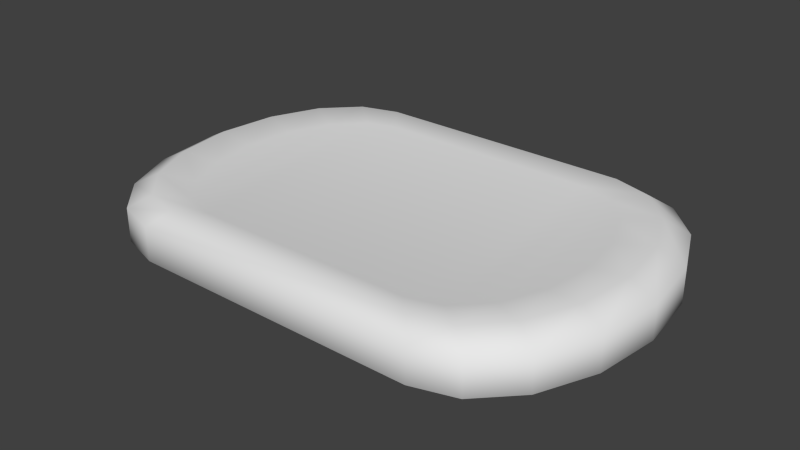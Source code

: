 # Source: tile_rectangle.blend  (saved by Blender 2.75.0; exported with 4.5.12 LTS)
import bpy
from mathutils import Matrix  # noqa: F401  (used for matrix-valued properties, if any)

bpy.ops.wm.read_factory_settings(use_empty=True)
scene = bpy.context.scene
scene.name = 'Scene'

# ---- collections
col_collection_1 = bpy.data.collections.new('Collection 1'); scene.collection.children.link(col_collection_1)

# ---- world
world_world = bpy.data.worlds.new('World'); scene.world = world_world
world_world.color = (0.05088, 0.05088, 0.05088)
world_world.use_sun_shadow = False
world_world.sun_shadow_jitter_overblur = 0.0
world_world.cycles.sampling_method = 'MANUAL'
world_world.cycles.sample_map_resolution = 256

# ---- meshes
me_cylinder = bpy.data.meshes.new('Cylinder')
me_cylinder.from_pydata([(-0.8608, 1.0, -0.1), (-0.8608, 1.0, 0.1), (1.11, 0.9239, -0.1), (1.11, 0.9239, 0.1), (1.322, 0.7071, -0.1), (1.322, 0.7071, 0.1), (1.463, 0.3827, -0.1), (1.463, 0.3827, 0.1), (1.463, -0.3827, -0.1), (1.463, -0.3827, 0.1), (1.322, -0.7071, -0.1), (1.322, -0.7071, 0.1), (1.11, -0.9239, -0.1), (1.11, -0.9239, 0.1), (-0.8608, -1.0, -0.1), (-0.8608, -1.0, 0.1), (-1.11, -0.9239, -0.1), (-1.11, -0.9239, 0.1), (-1.322, -0.7071, -0.1), (-1.322, -0.7071, 0.1), (-1.463, -0.3827, -0.1), (-1.463, -0.3827, 0.1), (-1.513, 1.192e-08, -0.1), (-1.513, 1.192e-08, 0.1), (-1.463, 0.3827, -0.1), (-1.463, 0.3827, 0.1), (-1.322, 0.7071, -0.1), (-1.322, 0.7071, 0.1), (-1.11, 0.9239, -0.1), (-1.11, 0.9239, 0.1), (0.8608, 1.0, -0.1), (0.8608, 1.0, 0.1), (1.513, -4.371e-08, 0.1), (1.513, -4.371e-08, -0.1), (0.8608, -1.0, 0.1), (0.8608, -1.0, -0.1), (-0.7747, 0.9, 0.18), (0.9993, 0.8315, 0.18), (1.19, 0.6364, 0.18), (1.317, 0.3444, 0.18), (1.317, -0.3444, 0.18), (1.19, -0.6364, 0.18), (0.9993, -0.8315, 0.18), (-0.7747, -0.9, 0.18), (-0.9993, -0.8315, 0.18), (-1.19, -0.6364, 0.18), (-1.317, -0.3444, 0.18), (-1.362, 1.073e-08, 0.18), (-1.317, 0.3444, 0.18), (-1.19, 0.6364, 0.18), (-0.9993, 0.8315, 0.18), (0.7747, 0.9, 0.18), (1.362, -3.934e-08, 0.18), (0.7747, -0.9, 0.18), (-0.7747, 0.9, -0.18), (0.9993, 0.8315, -0.18), (1.19, 0.6364, -0.18), (1.317, 0.3444, -0.18), (1.317, -0.3444, -0.18), (1.19, -0.6364, -0.18), (0.9993, -0.8315, -0.18), (-0.7747, -0.9, -0.18), (-0.9993, -0.8315, -0.18), (-1.19, -0.6364, -0.18), (-1.317, -0.3444, -0.18), (-1.362, 1.073e-08, -0.18), (-1.317, 0.3444, -0.18), (-1.19, 0.6364, -0.18), (-0.9993, 0.8315, -0.18), (0.7747, 0.9, -0.18), (1.362, -3.934e-08, -0.18), (0.7747, -0.9, -0.18), (0.8399, 0.6988, 0.1513), (0.9999, 0.5349, 0.1513), (1.107, 0.2895, 0.1513), (1.144, -3.306e-08, 0.1513), (1.107, -0.2895, 0.1513), (-0.8399, 0.6988, -0.1513), (0.6511, -0.7564, 0.1513), (-0.8399, -0.6988, 0.1513), (-0.6511, -0.7564, 0.1513), (-0.9999, -0.5349, 0.1513), (-1.107, -0.2895, 0.1513), (-1.107, 0.2895, 0.1513), (-1.144, 9.02e-09, 0.1513), (-0.9999, 0.5349, 0.1513), (-0.8399, 0.6988, 0.1513), (-0.6511, 0.7564, 0.1513), (0.6511, 0.7564, -0.1513), (0.8399, 0.6988, -0.1513), (1.107, 0.2895, -0.1513), (1.107, -0.2895, -0.1513), (-0.8399, -0.6988, -0.1513), (-1.107, -0.2895, -0.1513), (-1.107, 0.2895, -0.1513), (-0.9999, 0.5349, -0.1513), (-0.6511, 0.7564, -0.1513), (0.6511, 0.7564, 0.1513), (1.144, 5.591e-08, -0.1513), (0.9999, -0.5349, -0.1513), (0.9999, -0.5349, 0.1513), (0.8399, -0.6988, 0.1513), (0.8399, -0.6988, -0.1513), (-1.144, 1.382e-08, -0.1513), (-0.9999, -0.5349, -0.1513), (-0.6511, -0.7564, -0.1513), (0.6511, -0.7564, -0.1513), (0.9999, 0.5349, -0.1513)], [], [(30, 31, 3, 2), (2, 3, 5, 4), (4, 5, 7, 6), (6, 7, 32, 33), (8, 9, 11, 10), (10, 11, 13, 12), (12, 13, 34, 35), (14, 15, 17, 16), (16, 17, 19, 18), (18, 19, 21, 20), (22, 23, 25, 24), (24, 25, 27, 26), (28, 29, 1, 0), (26, 27, 29, 28), (33, 32, 9, 8), (20, 21, 23, 22), (15, 14, 35, 34), (0, 1, 31, 30), (29, 27, 49, 50), (9, 32, 52, 40), (13, 11, 41, 42), (25, 23, 47, 48), (32, 7, 39, 52), (23, 21, 46, 47), (19, 17, 44, 45), (1, 29, 50, 36), (5, 3, 37, 38), (15, 34, 53, 43), (34, 13, 42, 53), (27, 25, 48, 49), (11, 9, 40, 41), (21, 19, 45, 46), (7, 5, 38, 39), (3, 31, 51, 37), (31, 1, 36, 51), (17, 15, 43, 44), (10, 12, 60, 59), (22, 24, 66, 65), (6, 33, 70, 57), (20, 22, 65, 64), (16, 18, 63, 62), (28, 0, 54, 68), (2, 4, 56, 55), (12, 35, 71, 60), (24, 26, 67, 66), (35, 14, 61, 71), (8, 10, 59, 58), (18, 20, 64, 63), (4, 6, 57, 56), (30, 2, 55, 69), (0, 30, 69, 54), (14, 16, 62, 61), (26, 28, 68, 67), (33, 8, 58, 70), (45, 44, 79, 81), (44, 43, 80, 79), (66, 67, 95, 94), (67, 68, 77, 95), (52, 39, 74, 75), (43, 53, 78, 80), (39, 38, 73, 74), (47, 46, 82, 84), (38, 37, 72, 73), (40, 52, 75, 76), (36, 50, 86, 87), (54, 69, 88, 96), (50, 49, 85, 86), (49, 48, 83, 85), (48, 47, 84, 83), (69, 55, 89, 88), (46, 45, 81, 82), (70, 58, 91, 98), (55, 56, 107, 89), (64, 65, 103, 93), (56, 57, 90, 107), (71, 61, 105, 106), (57, 70, 98, 90), (58, 59, 99, 91), (95, 104, 93, 94), (59, 60, 102, 99), (60, 71, 106, 102), (61, 62, 92, 105), (77, 92, 104, 95), (62, 63, 104, 92), (96, 105, 92, 77), (63, 64, 93, 104), (106, 105, 96, 88), (65, 66, 94, 103), (97, 87, 80, 78), (74, 76, 75), (73, 100, 76, 74), (72, 101, 100, 73), (97, 78, 101, 72), (37, 51, 97, 72), (51, 36, 87, 97), (41, 40, 76, 100), (42, 41, 100, 101), (53, 42, 101, 78), (82, 83, 84), (81, 85, 83, 82), (79, 86, 85, 81), (80, 87, 86, 79), (68, 54, 96, 77), (94, 93, 103), (106, 88, 89, 102), (102, 89, 107, 99), (99, 107, 90, 91), (91, 90, 98)])
me_cylinder.polygons.foreach_set('use_smooth', [True] * 108)
_uv = me_cylinder.uv_layers.new(name='UVMap')
_uv.uv.foreach_set('vector', [0.8723, 0.0321, 0.8811, 0.001534, 0.9252, 0.01927, 0.9081, 0.04623, 0.9081, 0.04623, 0.9252, 0.01927, 0.9636, 0.05646, 0.9381, 0.07529, 0.9381, 0.07529, 0.9636, 0.05646, 0.99, 0.1107, 0.9598, 0.1202, 0.9598, 0.1202, 0.99, 0.1107, 0.9999, 0.1748, 0.9682, 0.1751, 0.9608, 0.2303, 0.9915, 0.2396, 0.9655, 0.2952, 0.9396, 0.276, 0.9396, 0.276, 0.9655, 0.2952, 0.9265, 0.333, 0.9097, 0.3059, 0.9097, 0.3059, 0.9265, 0.333, 0.882, 0.3507, 0.8733, 0.3207, 0.6379, 0.3209, 0.6288, 0.352, 0.5835, 0.3339, 0.6012, 0.3062, 0.6012, 0.3062, 0.5835, 0.3339, 0.5443, 0.2955, 0.5712, 0.2762, 0.5712, 0.2762, 0.5443, 0.2955, 0.5176, 0.2385, 0.55, 0.231, 0.5452, 0.1765, 0.5174, 0.1758, 0.5175, 0.1131, 0.5501, 0.1215, 0.5501, 0.1215, 0.5175, 0.1131, 0.5453, 0.05657, 0.5715, 0.07629, 0.6015, 0.04659, 0.585, 0.0193, 0.6293, 0.002114, 0.6378, 0.03203, 0.5715, 0.07629, 0.5453, 0.05657, 0.585, 0.0193, 0.6015, 0.04659, 0.9682, 0.1751, 0.9999, 0.1748, 0.9915, 0.2396, 0.9608, 0.2303, 0.55, 0.231, 0.5176, 0.2385, 0.5174, 0.1758, 0.5452, 0.1765, 0.6288, 0.352, 0.6379, 0.3209, 0.8733, 0.3207, 0.882, 0.3507, 0.6378, 0.03203, 0.6293, 0.002114, 0.8811, 0.001534, 0.8723, 0.0321, 0.4553, 0.01479, 0.4933, 0.05398, 0.4666, 0.0682, 0.4335, 0.03438, 0.008727, 0.2427, 5.932e-05, 0.176, 0.02966, 0.176, 0.03748, 0.2351, 0.07102, 0.3378, 0.03359, 0.2995, 0.05952, 0.2852, 0.0924, 0.3183, 0.5175, 0.1131, 0.5174, 0.1758, 0.4917, 0.1758, 0.4878, 0.1192, 5.932e-05, 0.176, 0.008684, 0.1093, 0.03743, 0.1168, 0.02966, 0.176, 0.5174, 0.1758, 0.5176, 0.2385, 0.4878, 0.2325, 0.4917, 0.1758, 0.4934, 0.2978, 0.4555, 0.337, 0.4337, 0.3174, 0.4666, 0.2836, 0.4107, 0.0004239, 0.4553, 0.01479, 0.4335, 0.03438, 0.3948, 0.02256, 0.03353, 0.05245, 0.07092, 0.01425, 0.09229, 0.03363, 0.05945, 0.06677, 0.4109, 0.3514, 0.1152, 0.352, 0.1308, 0.3299, 0.395, 0.3294, 0.1152, 0.352, 0.07102, 0.3378, 0.0924, 0.3183, 0.1308, 0.3299, 0.4933, 0.05398, 0.5175, 0.1131, 0.4878, 0.1192, 0.4666, 0.0682, 0.03359, 0.2995, 0.008727, 0.2427, 0.03748, 0.2351, 0.05952, 0.2852, 0.5176, 0.2385, 0.4934, 0.2978, 0.4666, 0.2836, 0.4878, 0.2325, 0.008684, 0.1093, 0.03353, 0.05245, 0.05945, 0.06677, 0.03743, 0.1168, 0.07092, 0.01425, 0.115, 5.932e-05, 0.1307, 0.02198, 0.09229, 0.03363, 0.115, 5.932e-05, 0.4107, 0.0004239, 0.3948, 0.02256, 0.1307, 0.02198, 0.4555, 0.337, 0.4109, 0.3514, 0.395, 0.3294, 0.4337, 0.3174, 0.9389, 0.2756, 0.9093, 0.3053, 0.8915, 0.2908, 0.9178, 0.264, 0.5452, 0.1765, 0.5501, 0.1215, 0.5746, 0.1282, 0.5691, 0.1764, 0.9589, 0.1205, 0.9672, 0.1751, 0.9422, 0.1753, 0.9352, 0.1272, 0.55, 0.231, 0.5452, 0.1765, 0.5691, 0.1764, 0.5745, 0.2244, 0.6016, 0.3056, 0.5719, 0.2758, 0.593, 0.2643, 0.6194, 0.2911, 0.6019, 0.04719, 0.638, 0.03286, 0.6509, 0.05121, 0.6196, 0.0617, 0.9077, 0.04683, 0.9374, 0.07577, 0.9166, 0.08752, 0.8904, 0.06128, 0.9093, 0.3053, 0.8732, 0.3198, 0.86, 0.3014, 0.8915, 0.2908, 0.5501, 0.1215, 0.5722, 0.07675, 0.5932, 0.08835, 0.5746, 0.1282, 0.8732, 0.3198, 0.638, 0.3201, 0.6509, 0.3018, 0.86, 0.3014, 0.9599, 0.2301, 0.9389, 0.2756, 0.9178, 0.264, 0.9359, 0.2237, 0.5719, 0.2758, 0.55, 0.231, 0.5745, 0.2244, 0.593, 0.2643, 0.9374, 0.07577, 0.9589, 0.1205, 0.9352, 0.1272, 0.9166, 0.08752, 0.8722, 0.03288, 0.9077, 0.04683, 0.8904, 0.06128, 0.8593, 0.05095, 0.638, 0.03286, 0.8722, 0.03288, 0.8593, 0.05095, 0.6509, 0.05121, 0.638, 0.3201, 0.6016, 0.3056, 0.6194, 0.2911, 0.6509, 0.3018, 0.5722, 0.07675, 0.6019, 0.04719, 0.6196, 0.0617, 0.5932, 0.08835, 0.9672, 0.1751, 0.9599, 0.2301, 0.9359, 0.2237, 0.9422, 0.1753, 0.4666, 0.2836, 0.4337, 0.3174, 0.4059, 0.2944, 0.4332, 0.2661, 0.4337, 0.3174, 0.395, 0.3294, 0.3737, 0.3043, 0.4059, 0.2944, 0.5746, 0.1282, 0.5932, 0.08835, 0.6195, 0.1025, 0.6046, 0.1363, 0.5932, 0.08835, 0.6196, 0.0617, 0.6419, 0.07979, 0.6195, 0.1025, 0.02966, 0.176, 0.03743, 0.1168, 0.07383, 0.1264, 0.06742, 0.176, 0.395, 0.3294, 0.1308, 0.3299, 0.1518, 0.3049, 0.3737, 0.3043, 0.03743, 0.1168, 0.05945, 0.06677, 0.09215, 0.08445, 0.07383, 0.1264, 0.4917, 0.1758, 0.4878, 0.2325, 0.4512, 0.2238, 0.4574, 0.1758, 0.05945, 0.06677, 0.09229, 0.03363, 0.1195, 0.05667, 0.09215, 0.08445, 0.03748, 0.2351, 0.02966, 0.176, 0.06742, 0.176, 0.0739, 0.2256, 0.3948, 0.02256, 0.4335, 0.03438, 0.4058, 0.05745, 0.3736, 0.04755, 0.6509, 0.05121, 0.8593, 0.05095, 0.8422, 0.0711, 0.6681, 0.07144, 0.4335, 0.03438, 0.4666, 0.0682, 0.4331, 0.08573, 0.4058, 0.05745, 0.4666, 0.0682, 0.4878, 0.1192, 0.4513, 0.1278, 0.4331, 0.08573, 0.4878, 0.1192, 0.4917, 0.1758, 0.4574, 0.1758, 0.4513, 0.1278, 0.8593, 0.05095, 0.8904, 0.06128, 0.8683, 0.07929, 0.8422, 0.0711, 0.4878, 0.2325, 0.4666, 0.2836, 0.4332, 0.2661, 0.4512, 0.2238, 0.9422, 0.1753, 0.9359, 0.2237, 0.9061, 0.2159, 0.9111, 0.1756, 0.8904, 0.06128, 0.9166, 0.08752, 0.8906, 0.1018, 0.8683, 0.07929, 0.5745, 0.2244, 0.5691, 0.1764, 0.5994, 0.1764, 0.6046, 0.2164, 0.9166, 0.08752, 0.9352, 0.1272, 0.9056, 0.1354, 0.8906, 0.1018, 0.86, 0.3014, 0.6509, 0.3018, 0.6681, 0.2815, 0.8428, 0.2811, 0.9352, 0.1272, 0.9422, 0.1753, 0.9111, 0.1756, 0.9056, 0.1354, 0.9359, 0.2237, 0.9178, 0.264, 0.8913, 0.2498, 0.9061, 0.2159, 0.6195, 0.1025, 0.6194, 0.2502, 0.6046, 0.2164, 0.6046, 0.1363, 0.9178, 0.264, 0.8915, 0.2908, 0.869, 0.2727, 0.8913, 0.2498, 0.8915, 0.2908, 0.86, 0.3014, 0.8428, 0.2811, 0.869, 0.2727, 0.6509, 0.3018, 0.6194, 0.2911, 0.6418, 0.2731, 0.6681, 0.2815, 0.6419, 0.07979, 0.6418, 0.2731, 0.6194, 0.2502, 0.6195, 0.1025, 0.6194, 0.2911, 0.593, 0.2643, 0.6194, 0.2502, 0.6418, 0.2731, 0.6681, 0.07144, 0.6681, 0.2815, 0.6418, 0.2731, 0.6419, 0.07979, 0.593, 0.2643, 0.5745, 0.2244, 0.6046, 0.2164, 0.6194, 0.2502, 0.8428, 0.2811, 0.6681, 0.2815, 0.6681, 0.07144, 0.8422, 0.0711, 0.5691, 0.1764, 0.5746, 0.1282, 0.6046, 0.1363, 0.5994, 0.1764, 0.1517, 0.04704, 0.3736, 0.04755, 0.3737, 0.3043, 0.1518, 0.3049, 0.07383, 0.1264, 0.0739, 0.2256, 0.06742, 0.176, 0.09215, 0.08445, 0.09224, 0.2675, 0.0739, 0.2256, 0.07383, 0.1264, 0.1195, 0.05667, 0.1196, 0.2953, 0.09224, 0.2675, 0.09215, 0.08445, 0.1517, 0.04704, 0.1518, 0.3049, 0.1196, 0.2953, 0.1195, 0.05667, 0.09229, 0.03363, 0.1307, 0.02198, 0.1517, 0.04704, 0.1195, 0.05667, 0.1307, 0.02198, 0.3948, 0.02256, 0.3736, 0.04755, 0.1517, 0.04704, 0.05952, 0.2852, 0.03748, 0.2351, 0.0739, 0.2256, 0.09224, 0.2675, 0.0924, 0.3183, 0.05952, 0.2852, 0.09224, 0.2675, 0.1196, 0.2953, 0.1308, 0.3299, 0.0924, 0.3183, 0.1196, 0.2953, 0.1518, 0.3049, 0.4512, 0.2238, 0.4513, 0.1278, 0.4574, 0.1758, 0.4332, 0.2661, 0.4331, 0.08573, 0.4513, 0.1278, 0.4512, 0.2238, 0.4059, 0.2944, 0.4058, 0.05745, 0.4331, 0.08573, 0.4332, 0.2661, 0.3737, 0.3043, 0.3736, 0.04755, 0.4058, 0.05745, 0.4059, 0.2944, 0.6196, 0.0617, 0.6509, 0.05121, 0.6681, 0.07144, 0.6419, 0.07979, 0.6046, 0.1363, 0.6046, 0.2164, 0.5994, 0.1764, 0.8428, 0.2811, 0.8422, 0.0711, 0.8683, 0.07929, 0.869, 0.2727, 0.869, 0.2727, 0.8683, 0.07929, 0.8906, 0.1018, 0.8913, 0.2498, 0.8913, 0.2498, 0.8906, 0.1018, 0.9056, 0.1354, 0.9061, 0.2159, 0.9061, 0.2159, 0.9056, 0.1354, 0.9111, 0.1756])
me_cylinder.use_remesh_preserve_volume = False
me_cylinder.use_remesh_preserve_attributes = False
me_cylinder.use_mirror_vertex_groups = False
me_cylinder.update()

# ---- objects
ob_cylinder = bpy.data.objects.new('Cylinder', me_cylinder)

# ---- transforms, parenting, visibility, modifiers, constraints
ob_cylinder.location = (0.0, 0.0, 0.0)
ob_cylinder.lineart.crease_threshold = 0.0

# ---- collection membership
col_collection_1.objects.link(ob_cylinder)

# ---- scene / render settings (as saved in the file)
scene.frame_start = 1; scene.frame_end = 250; scene.frame_set(1)
scene.render.engine = 'BLENDER_EEVEE_NEXT'
scene.render.resolution_percentage = 50
scene.render.dither_intensity = 0.0
scene.cycles.use_denoising = False
scene.cycles.samples = 10
scene.cycles.sampling_pattern = 'TABULATED_SOBOL'
scene.cycles.light_sampling_threshold = 0.0
scene.cycles.use_adaptive_sampling = False
scene.cycles.use_light_tree = False
scene.cycles.blur_glossy = 0.0
scene.cycles.pixel_filter_type = 'GAUSSIAN'
scene.cycles.sample_clamp_indirect = 0.0
scene.view_settings.view_transform = 'Standard'
bpy.context.view_layer.update()

# ---- added for rendering (the .blend has no active camera and no usable light): camera, sun
cam_auto = bpy.data.cameras.new('AutoCamera')
cam_auto.lens = 50.0
cam_auto.sensor_width = 36.0
cam_auto.clip_end = 1000.0
ob_auto_camera = bpy.data.objects.new('AutoCamera', cam_auto)
scene.collection.objects.link(ob_auto_camera)
ob_auto_camera.location = (3.3722, -4.04664, 2.69776)
ob_auto_camera.rotation_euler = (1.09748, -7.21219e-08, 0.694738)
scene.camera = ob_auto_camera
light_auto_sun = bpy.data.lights.new('AutoSun', 'SUN')
light_auto_sun.energy = 3.0
light_auto_sun.angle = 0.0523599
ob_auto_sun = bpy.data.objects.new('AutoSun', light_auto_sun)
scene.collection.objects.link(ob_auto_sun)
ob_auto_sun.rotation_euler = (0.872665, 0.174533, 0.523599)
bpy.context.view_layer.update()
